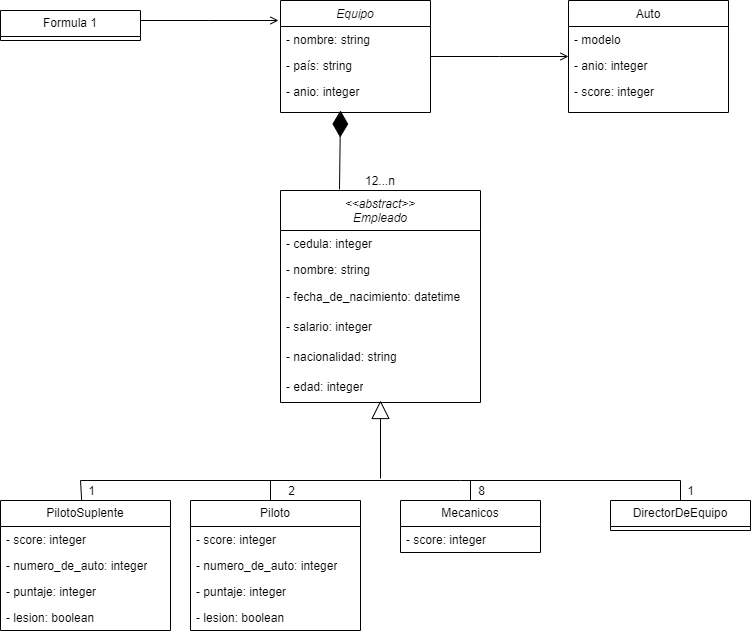

The diagram above was exported from draw.io. Its source (the exported page's mxGraphModel, read from the mxfile embedded in the PNG):
<mxGraphModel dx="1434" dy="790" grid="1" gridSize="10" guides="1" tooltips="1" connect="1" arrows="1" fold="1" page="1" pageScale="1" pageWidth="827" pageHeight="1169" math="0" shadow="0">
  <root>
    <mxCell id="WIyWlLk6GJQsqaUBKTNV-0" />
    <mxCell id="WIyWlLk6GJQsqaUBKTNV-1" parent="WIyWlLk6GJQsqaUBKTNV-0" />
    <mxCell id="zkfFHV4jXpPFQw0GAbJ--0" value="Equipo" style="swimlane;fontStyle=2;align=center;verticalAlign=top;childLayout=stackLayout;horizontal=1;startSize=26;horizontalStack=0;resizeParent=1;resizeLast=0;collapsible=1;marginBottom=0;rounded=0;shadow=0;strokeWidth=1;" parent="WIyWlLk6GJQsqaUBKTNV-1" vertex="1">
      <mxGeometry x="350" y="120" width="150" height="112" as="geometry">
        <mxRectangle x="230" y="140" width="160" height="26" as="alternateBounds" />
      </mxGeometry>
    </mxCell>
    <mxCell id="zkfFHV4jXpPFQw0GAbJ--1" value="- nombre: string" style="text;align=left;verticalAlign=top;spacingLeft=4;spacingRight=4;overflow=hidden;rotatable=0;points=[[0,0.5],[1,0.5]];portConstraint=eastwest;" parent="zkfFHV4jXpPFQw0GAbJ--0" vertex="1">
      <mxGeometry y="26" width="150" height="26" as="geometry" />
    </mxCell>
    <mxCell id="zkfFHV4jXpPFQw0GAbJ--2" value="- país: string" style="text;align=left;verticalAlign=top;spacingLeft=4;spacingRight=4;overflow=hidden;rotatable=0;points=[[0,0.5],[1,0.5]];portConstraint=eastwest;rounded=0;shadow=0;html=0;" parent="zkfFHV4jXpPFQw0GAbJ--0" vertex="1">
      <mxGeometry y="52" width="150" height="26" as="geometry" />
    </mxCell>
    <mxCell id="zkfFHV4jXpPFQw0GAbJ--3" value="- anio: integer" style="text;align=left;verticalAlign=top;spacingLeft=4;spacingRight=4;overflow=hidden;rotatable=0;points=[[0,0.5],[1,0.5]];portConstraint=eastwest;rounded=0;shadow=0;html=0;" parent="zkfFHV4jXpPFQw0GAbJ--0" vertex="1">
      <mxGeometry y="78" width="150" height="26" as="geometry" />
    </mxCell>
    <mxCell id="zkfFHV4jXpPFQw0GAbJ--17" value="Auto" style="swimlane;fontStyle=0;align=center;verticalAlign=top;childLayout=stackLayout;horizontal=1;startSize=26;horizontalStack=0;resizeParent=1;resizeLast=0;collapsible=1;marginBottom=0;rounded=0;shadow=0;strokeWidth=1;" parent="WIyWlLk6GJQsqaUBKTNV-1" vertex="1">
      <mxGeometry x="638" y="120" width="160" height="112" as="geometry">
        <mxRectangle x="550" y="140" width="160" height="26" as="alternateBounds" />
      </mxGeometry>
    </mxCell>
    <mxCell id="zkfFHV4jXpPFQw0GAbJ--18" value="- modelo" style="text;align=left;verticalAlign=top;spacingLeft=4;spacingRight=4;overflow=hidden;rotatable=0;points=[[0,0.5],[1,0.5]];portConstraint=eastwest;" parent="zkfFHV4jXpPFQw0GAbJ--17" vertex="1">
      <mxGeometry y="26" width="160" height="26" as="geometry" />
    </mxCell>
    <mxCell id="zkfFHV4jXpPFQw0GAbJ--19" value="- anio: integer" style="text;align=left;verticalAlign=top;spacingLeft=4;spacingRight=4;overflow=hidden;rotatable=0;points=[[0,0.5],[1,0.5]];portConstraint=eastwest;rounded=0;shadow=0;html=0;" parent="zkfFHV4jXpPFQw0GAbJ--17" vertex="1">
      <mxGeometry y="52" width="160" height="26" as="geometry" />
    </mxCell>
    <mxCell id="zkfFHV4jXpPFQw0GAbJ--20" value="- score: integer" style="text;align=left;verticalAlign=top;spacingLeft=4;spacingRight=4;overflow=hidden;rotatable=0;points=[[0,0.5],[1,0.5]];portConstraint=eastwest;rounded=0;shadow=0;html=0;" parent="zkfFHV4jXpPFQw0GAbJ--17" vertex="1">
      <mxGeometry y="78" width="160" height="26" as="geometry" />
    </mxCell>
    <mxCell id="zkfFHV4jXpPFQw0GAbJ--26" value="" style="endArrow=open;shadow=0;strokeWidth=1;rounded=0;endFill=1;edgeStyle=elbowEdgeStyle;elbow=vertical;" parent="WIyWlLk6GJQsqaUBKTNV-1" source="zkfFHV4jXpPFQw0GAbJ--0" target="zkfFHV4jXpPFQw0GAbJ--17" edge="1">
      <mxGeometry x="0.5" y="41" relative="1" as="geometry">
        <mxPoint x="510" y="192" as="sourcePoint" />
        <mxPoint x="670" y="192" as="targetPoint" />
        <mxPoint x="-40" y="32" as="offset" />
      </mxGeometry>
    </mxCell>
    <mxCell id="zkfFHV4jXpPFQw0GAbJ--27" value="" style="resizable=0;align=left;verticalAlign=bottom;labelBackgroundColor=none;fontSize=12;" parent="zkfFHV4jXpPFQw0GAbJ--26" connectable="0" vertex="1">
      <mxGeometry x="-1" relative="1" as="geometry">
        <mxPoint y="4" as="offset" />
      </mxGeometry>
    </mxCell>
    <mxCell id="zkfFHV4jXpPFQw0GAbJ--28" value="" style="resizable=0;align=right;verticalAlign=bottom;labelBackgroundColor=none;fontSize=12;" parent="zkfFHV4jXpPFQw0GAbJ--26" connectable="0" vertex="1">
      <mxGeometry x="1" relative="1" as="geometry">
        <mxPoint x="-7" y="-6" as="offset" />
      </mxGeometry>
    </mxCell>
    <mxCell id="8zStH3lH6gRo_X61pokE-7" value="&lt;&lt;abstract&gt;&gt;&#10;Empleado&#10;" style="swimlane;fontStyle=2;align=center;verticalAlign=top;childLayout=stackLayout;horizontal=1;startSize=40;horizontalStack=0;resizeParent=1;resizeLast=0;collapsible=1;marginBottom=0;rounded=0;shadow=0;strokeWidth=1;" parent="WIyWlLk6GJQsqaUBKTNV-1" vertex="1">
      <mxGeometry x="350" y="310" width="200" height="212" as="geometry">
        <mxRectangle x="230" y="140" width="160" height="26" as="alternateBounds" />
      </mxGeometry>
    </mxCell>
    <mxCell id="8zStH3lH6gRo_X61pokE-8" value="- cedula: integer" style="text;align=left;verticalAlign=top;spacingLeft=4;spacingRight=4;overflow=hidden;rotatable=0;points=[[0,0.5],[1,0.5]];portConstraint=eastwest;" parent="8zStH3lH6gRo_X61pokE-7" vertex="1">
      <mxGeometry y="40" width="200" height="26" as="geometry" />
    </mxCell>
    <mxCell id="8zStH3lH6gRo_X61pokE-9" value="- nombre: string" style="text;align=left;verticalAlign=top;spacingLeft=4;spacingRight=4;overflow=hidden;rotatable=0;points=[[0,0.5],[1,0.5]];portConstraint=eastwest;rounded=0;shadow=0;html=0;" parent="8zStH3lH6gRo_X61pokE-7" vertex="1">
      <mxGeometry y="66" width="200" height="26" as="geometry" />
    </mxCell>
    <mxCell id="8zStH3lH6gRo_X61pokE-17" value="- fecha_de_nacimiento: datetime" style="text;strokeColor=none;fillColor=none;align=left;verticalAlign=middle;spacingLeft=4;spacingRight=4;overflow=hidden;points=[[0,0.5],[1,0.5]];portConstraint=eastwest;rotatable=0;whiteSpace=wrap;html=1;" parent="8zStH3lH6gRo_X61pokE-7" vertex="1">
      <mxGeometry y="92" width="200" height="30" as="geometry" />
    </mxCell>
    <mxCell id="8zStH3lH6gRo_X61pokE-13" value="- salario: integer" style="text;strokeColor=none;fillColor=none;align=left;verticalAlign=middle;spacingLeft=4;spacingRight=4;overflow=hidden;points=[[0,0.5],[1,0.5]];portConstraint=eastwest;rotatable=0;whiteSpace=wrap;html=1;" parent="8zStH3lH6gRo_X61pokE-7" vertex="1">
      <mxGeometry y="122" width="200" height="30" as="geometry" />
    </mxCell>
    <mxCell id="8zStH3lH6gRo_X61pokE-16" value="- nacionalidad:&amp;nbsp;string" style="text;strokeColor=none;fillColor=none;align=left;verticalAlign=middle;spacingLeft=4;spacingRight=4;overflow=hidden;points=[[0,0.5],[1,0.5]];portConstraint=eastwest;rotatable=0;whiteSpace=wrap;html=1;" parent="8zStH3lH6gRo_X61pokE-7" vertex="1">
      <mxGeometry y="152" width="200" height="30" as="geometry" />
    </mxCell>
    <mxCell id="8zStH3lH6gRo_X61pokE-14" value="- edad: integer" style="text;strokeColor=none;fillColor=none;align=left;verticalAlign=middle;spacingLeft=4;spacingRight=4;overflow=hidden;points=[[0,0.5],[1,0.5]];portConstraint=eastwest;rotatable=0;whiteSpace=wrap;html=1;" parent="8zStH3lH6gRo_X61pokE-7" vertex="1">
      <mxGeometry y="182" width="200" height="30" as="geometry" />
    </mxCell>
    <mxCell id="8zStH3lH6gRo_X61pokE-25" value="" style="edgeStyle=elbowEdgeStyle;elbow=vertical;sourcePerimeterSpacing=0;targetPerimeterSpacing=0;startArrow=none;endArrow=none;rounded=0;curved=0;entryX=0.5;entryY=0;entryDx=0;entryDy=0;" parent="WIyWlLk6GJQsqaUBKTNV-1" target="8zStH3lH6gRo_X61pokE-39" edge="1">
      <mxGeometry relative="1" as="geometry">
        <mxPoint x="530" y="600" as="sourcePoint" />
        <mxPoint x="670" y="620" as="targetPoint" />
        <Array as="points">
          <mxPoint x="650" y="600" />
        </Array>
      </mxGeometry>
    </mxCell>
    <mxCell id="8zStH3lH6gRo_X61pokE-30" value="" style="endArrow=block;endSize=16;endFill=0;html=1;rounded=0;entryX=0.38;entryY=1;entryDx=0;entryDy=0;entryPerimeter=0;" parent="WIyWlLk6GJQsqaUBKTNV-1" edge="1">
      <mxGeometry width="160" relative="1" as="geometry">
        <mxPoint x="450" y="598" as="sourcePoint" />
        <mxPoint x="450" y="520" as="targetPoint" />
      </mxGeometry>
    </mxCell>
    <mxCell id="8zStH3lH6gRo_X61pokE-31" value="Piloto" style="swimlane;fontStyle=0;childLayout=stackLayout;horizontal=1;startSize=26;fillColor=none;horizontalStack=0;resizeParent=1;resizeParentMax=0;resizeLast=0;collapsible=1;marginBottom=0;whiteSpace=wrap;html=1;" parent="WIyWlLk6GJQsqaUBKTNV-1" vertex="1">
      <mxGeometry x="260" y="620" width="170" height="130" as="geometry" />
    </mxCell>
    <mxCell id="8zStH3lH6gRo_X61pokE-32" value="- score: integer" style="text;strokeColor=none;fillColor=none;align=left;verticalAlign=top;spacingLeft=4;spacingRight=4;overflow=hidden;rotatable=0;points=[[0,0.5],[1,0.5]];portConstraint=eastwest;whiteSpace=wrap;html=1;" parent="8zStH3lH6gRo_X61pokE-31" vertex="1">
      <mxGeometry y="26" width="170" height="26" as="geometry" />
    </mxCell>
    <mxCell id="8zStH3lH6gRo_X61pokE-33" value="- numero_de_auto: integer" style="text;strokeColor=none;fillColor=none;align=left;verticalAlign=top;spacingLeft=4;spacingRight=4;overflow=hidden;rotatable=0;points=[[0,0.5],[1,0.5]];portConstraint=eastwest;whiteSpace=wrap;html=1;" parent="8zStH3lH6gRo_X61pokE-31" vertex="1">
      <mxGeometry y="52" width="170" height="26" as="geometry" />
    </mxCell>
    <mxCell id="8zStH3lH6gRo_X61pokE-48" value="- puntaje: integer" style="text;strokeColor=none;fillColor=none;align=left;verticalAlign=top;spacingLeft=4;spacingRight=4;overflow=hidden;rotatable=0;points=[[0,0.5],[1,0.5]];portConstraint=eastwest;whiteSpace=wrap;html=1;" parent="8zStH3lH6gRo_X61pokE-31" vertex="1">
      <mxGeometry y="78" width="170" height="26" as="geometry" />
    </mxCell>
    <mxCell id="8zStH3lH6gRo_X61pokE-34" value="- lesion: boolean" style="text;strokeColor=none;fillColor=none;align=left;verticalAlign=top;spacingLeft=4;spacingRight=4;overflow=hidden;rotatable=0;points=[[0,0.5],[1,0.5]];portConstraint=eastwest;whiteSpace=wrap;html=1;" parent="8zStH3lH6gRo_X61pokE-31" vertex="1">
      <mxGeometry y="104" width="170" height="26" as="geometry" />
    </mxCell>
    <mxCell id="8zStH3lH6gRo_X61pokE-35" value="Mecanicos" style="swimlane;fontStyle=0;childLayout=stackLayout;horizontal=1;startSize=26;fillColor=none;horizontalStack=0;resizeParent=1;resizeParentMax=0;resizeLast=0;collapsible=1;marginBottom=0;whiteSpace=wrap;html=1;" parent="WIyWlLk6GJQsqaUBKTNV-1" vertex="1">
      <mxGeometry x="470" y="620" width="140" height="52" as="geometry" />
    </mxCell>
    <mxCell id="8zStH3lH6gRo_X61pokE-36" value="- score: integer" style="text;strokeColor=none;fillColor=none;align=left;verticalAlign=top;spacingLeft=4;spacingRight=4;overflow=hidden;rotatable=0;points=[[0,0.5],[1,0.5]];portConstraint=eastwest;whiteSpace=wrap;html=1;" parent="8zStH3lH6gRo_X61pokE-35" vertex="1">
      <mxGeometry y="26" width="140" height="26" as="geometry" />
    </mxCell>
    <mxCell id="8zStH3lH6gRo_X61pokE-39" value="DirectorDeEquipo" style="swimlane;fontStyle=0;childLayout=stackLayout;horizontal=1;startSize=26;fillColor=none;horizontalStack=0;resizeParent=1;resizeParentMax=0;resizeLast=0;collapsible=1;marginBottom=0;whiteSpace=wrap;html=1;" parent="WIyWlLk6GJQsqaUBKTNV-1" vertex="1">
      <mxGeometry x="680" y="620" width="140" height="30" as="geometry" />
    </mxCell>
    <mxCell id="8zStH3lH6gRo_X61pokE-53" value="12...n" style="resizable=0;align=right;verticalAlign=bottom;labelBackgroundColor=none;fontSize=12;" parent="WIyWlLk6GJQsqaUBKTNV-1" connectable="0" vertex="1">
      <mxGeometry x="470" y="310" as="geometry">
        <mxPoint x="-4" y="-1" as="offset" />
      </mxGeometry>
    </mxCell>
    <mxCell id="8zStH3lH6gRo_X61pokE-54" value="2" style="resizable=0;align=right;verticalAlign=bottom;labelBackgroundColor=none;fontSize=12;" parent="WIyWlLk6GJQsqaUBKTNV-1" connectable="0" vertex="1">
      <mxGeometry x="370" y="620" as="geometry">
        <mxPoint x="-4" y="-1" as="offset" />
      </mxGeometry>
    </mxCell>
    <mxCell id="8zStH3lH6gRo_X61pokE-55" value="8" style="resizable=0;align=right;verticalAlign=bottom;labelBackgroundColor=none;fontSize=12;" parent="WIyWlLk6GJQsqaUBKTNV-1" connectable="0" vertex="1">
      <mxGeometry x="560" y="620" as="geometry">
        <mxPoint x="-4" y="-1" as="offset" />
      </mxGeometry>
    </mxCell>
    <mxCell id="8zStH3lH6gRo_X61pokE-56" value="1" style="resizable=0;align=right;verticalAlign=bottom;labelBackgroundColor=none;fontSize=12;" parent="WIyWlLk6GJQsqaUBKTNV-1" connectable="0" vertex="1">
      <mxGeometry x="620" y="620" width="150" as="geometry">
        <mxPoint x="-4" y="-1" as="offset" />
      </mxGeometry>
    </mxCell>
    <mxCell id="8zStH3lH6gRo_X61pokE-65" value="Formula 1" style="swimlane;fontStyle=0;childLayout=stackLayout;horizontal=1;startSize=26;fillColor=none;horizontalStack=0;resizeParent=1;resizeParentMax=0;resizeLast=0;collapsible=1;marginBottom=0;whiteSpace=wrap;html=1;" parent="WIyWlLk6GJQsqaUBKTNV-1" vertex="1">
      <mxGeometry x="70" y="130" width="140" height="30" as="geometry" />
    </mxCell>
    <mxCell id="8zStH3lH6gRo_X61pokE-72" value="" style="endArrow=open;shadow=0;strokeWidth=1;rounded=0;endFill=1;edgeStyle=elbowEdgeStyle;elbow=vertical;" parent="WIyWlLk6GJQsqaUBKTNV-1" edge="1">
      <mxGeometry x="0.5" y="41" relative="1" as="geometry">
        <mxPoint x="210" y="140" as="sourcePoint" />
        <mxPoint x="348" y="140" as="targetPoint" />
        <mxPoint x="-40" y="32" as="offset" />
      </mxGeometry>
    </mxCell>
    <mxCell id="8zStH3lH6gRo_X61pokE-73" value="" style="resizable=0;align=left;verticalAlign=bottom;labelBackgroundColor=none;fontSize=12;" parent="8zStH3lH6gRo_X61pokE-72" connectable="0" vertex="1">
      <mxGeometry x="-1" relative="1" as="geometry">
        <mxPoint y="4" as="offset" />
      </mxGeometry>
    </mxCell>
    <mxCell id="8zStH3lH6gRo_X61pokE-74" value="" style="resizable=0;align=right;verticalAlign=bottom;labelBackgroundColor=none;fontSize=12;" parent="8zStH3lH6gRo_X61pokE-72" connectable="0" vertex="1">
      <mxGeometry x="1" relative="1" as="geometry">
        <mxPoint x="-7" y="-6" as="offset" />
      </mxGeometry>
    </mxCell>
    <mxCell id="8zStH3lH6gRo_X61pokE-75" value="" style="endArrow=diamondThin;endFill=1;endSize=24;html=1;rounded=0;exitX=0.295;exitY=-0.005;exitDx=0;exitDy=0;exitPerimeter=0;" parent="WIyWlLk6GJQsqaUBKTNV-1" source="8zStH3lH6gRo_X61pokE-7" edge="1">
      <mxGeometry width="160" relative="1" as="geometry">
        <mxPoint x="160" y="288" as="sourcePoint" />
        <mxPoint x="410" y="230" as="targetPoint" />
      </mxGeometry>
    </mxCell>
    <mxCell id="e-1T-7ZVwfuWpbLJbYij-0" value="PilotoSuplente" style="swimlane;fontStyle=0;childLayout=stackLayout;horizontal=1;startSize=26;fillColor=none;horizontalStack=0;resizeParent=1;resizeParentMax=0;resizeLast=0;collapsible=1;marginBottom=0;whiteSpace=wrap;html=1;" parent="WIyWlLk6GJQsqaUBKTNV-1" vertex="1">
      <mxGeometry x="70" y="620" width="170" height="130" as="geometry" />
    </mxCell>
    <mxCell id="e-1T-7ZVwfuWpbLJbYij-1" value="- score: integer" style="text;strokeColor=none;fillColor=none;align=left;verticalAlign=top;spacingLeft=4;spacingRight=4;overflow=hidden;rotatable=0;points=[[0,0.5],[1,0.5]];portConstraint=eastwest;whiteSpace=wrap;html=1;" parent="e-1T-7ZVwfuWpbLJbYij-0" vertex="1">
      <mxGeometry y="26" width="170" height="26" as="geometry" />
    </mxCell>
    <mxCell id="e-1T-7ZVwfuWpbLJbYij-2" value="- numero_de_auto: integer" style="text;strokeColor=none;fillColor=none;align=left;verticalAlign=top;spacingLeft=4;spacingRight=4;overflow=hidden;rotatable=0;points=[[0,0.5],[1,0.5]];portConstraint=eastwest;whiteSpace=wrap;html=1;" parent="e-1T-7ZVwfuWpbLJbYij-0" vertex="1">
      <mxGeometry y="52" width="170" height="26" as="geometry" />
    </mxCell>
    <mxCell id="e-1T-7ZVwfuWpbLJbYij-3" value="- puntaje: integer" style="text;strokeColor=none;fillColor=none;align=left;verticalAlign=top;spacingLeft=4;spacingRight=4;overflow=hidden;rotatable=0;points=[[0,0.5],[1,0.5]];portConstraint=eastwest;whiteSpace=wrap;html=1;" parent="e-1T-7ZVwfuWpbLJbYij-0" vertex="1">
      <mxGeometry y="78" width="170" height="26" as="geometry" />
    </mxCell>
    <mxCell id="e-1T-7ZVwfuWpbLJbYij-4" value="- lesion: boolean" style="text;strokeColor=none;fillColor=none;align=left;verticalAlign=top;spacingLeft=4;spacingRight=4;overflow=hidden;rotatable=0;points=[[0,0.5],[1,0.5]];portConstraint=eastwest;whiteSpace=wrap;html=1;" parent="e-1T-7ZVwfuWpbLJbYij-0" vertex="1">
      <mxGeometry y="104" width="170" height="26" as="geometry" />
    </mxCell>
    <mxCell id="e-1T-7ZVwfuWpbLJbYij-5" value="1" style="resizable=0;align=right;verticalAlign=bottom;labelBackgroundColor=none;fontSize=12;" parent="WIyWlLk6GJQsqaUBKTNV-1" connectable="0" vertex="1">
      <mxGeometry x="170" y="620" as="geometry">
        <mxPoint x="-4" y="-1" as="offset" />
      </mxGeometry>
    </mxCell>
    <mxCell id="e-1T-7ZVwfuWpbLJbYij-6" value="" style="endArrow=none;html=1;rounded=0;" parent="WIyWlLk6GJQsqaUBKTNV-1" edge="1">
      <mxGeometry width="50" height="50" relative="1" as="geometry">
        <mxPoint x="150" y="600" as="sourcePoint" />
        <mxPoint x="530" y="600" as="targetPoint" />
      </mxGeometry>
    </mxCell>
    <mxCell id="e-1T-7ZVwfuWpbLJbYij-7" value="" style="endArrow=none;html=1;rounded=0;" parent="WIyWlLk6GJQsqaUBKTNV-1" source="e-1T-7ZVwfuWpbLJbYij-0" edge="1">
      <mxGeometry width="50" height="50" relative="1" as="geometry">
        <mxPoint x="100" y="560" as="sourcePoint" />
        <mxPoint x="150" y="600" as="targetPoint" />
      </mxGeometry>
    </mxCell>
    <mxCell id="e-1T-7ZVwfuWpbLJbYij-8" value="" style="endArrow=none;html=1;rounded=0;" parent="WIyWlLk6GJQsqaUBKTNV-1" edge="1">
      <mxGeometry width="50" height="50" relative="1" as="geometry">
        <mxPoint x="340" y="600" as="sourcePoint" />
        <mxPoint x="340" y="600" as="targetPoint" />
        <Array as="points">
          <mxPoint x="340" y="620" />
        </Array>
      </mxGeometry>
    </mxCell>
    <mxCell id="T1blEPmn8KdAKulc713N-0" value="" style="endArrow=none;html=1;rounded=0;exitX=0.5;exitY=0;exitDx=0;exitDy=0;" edge="1" parent="WIyWlLk6GJQsqaUBKTNV-1" source="8zStH3lH6gRo_X61pokE-35">
      <mxGeometry width="50" height="50" relative="1" as="geometry">
        <mxPoint x="390" y="630" as="sourcePoint" />
        <mxPoint x="540" y="600" as="targetPoint" />
      </mxGeometry>
    </mxCell>
  </root>
</mxGraphModel>